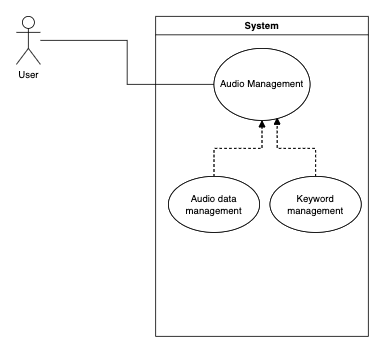

The diagram above was exported from draw.io. Its source (the exported page's mxGraphModel, read from the mxfile embedded in the PNG):
<mxGraphModel dx="815" dy="490" grid="1" gridSize="10" guides="1" tooltips="1" connect="1" arrows="1" fold="1" page="1" pageScale="1" pageWidth="827" pageHeight="1169" math="0" shadow="0">
  <root>
    <mxCell id="0" />
    <mxCell id="1" parent="0" />
    <mxCell id="6ixP4xiGUHWH1cAWha3Z-1" style="edgeStyle=orthogonalEdgeStyle;rounded=0;orthogonalLoop=1;jettySize=auto;html=1;endArrow=none;endFill=0;" edge="1" parent="1" source="6ixP4xiGUHWH1cAWha3Z-2" target="6ixP4xiGUHWH1cAWha3Z-3">
      <mxGeometry relative="1" as="geometry" />
    </mxCell>
    <mxCell id="6ixP4xiGUHWH1cAWha3Z-2" value="User&lt;br&gt;" style="shape=umlActor;verticalLabelPosition=bottom;verticalAlign=top;html=1;outlineConnect=0;" vertex="1" parent="1">
      <mxGeometry x="40" y="80" width="30" height="60" as="geometry" />
    </mxCell>
    <mxCell id="6ixP4xiGUHWH1cAWha3Z-3" value="Video Management" style="ellipse;whiteSpace=wrap;html=1;" vertex="1" parent="1">
      <mxGeometry x="287" y="120" width="120" height="90" as="geometry" />
    </mxCell>
    <mxCell id="6ixP4xiGUHWH1cAWha3Z-4" style="edgeStyle=orthogonalEdgeStyle;rounded=0;orthogonalLoop=1;jettySize=auto;html=1;endArrow=block;endFill=1;dashed=1;" edge="1" parent="1" source="6ixP4xiGUHWH1cAWha3Z-5" target="6ixP4xiGUHWH1cAWha3Z-3">
      <mxGeometry relative="1" as="geometry" />
    </mxCell>
    <mxCell id="6ixP4xiGUHWH1cAWha3Z-5" value="Background management" style="ellipse;whiteSpace=wrap;html=1;" vertex="1" parent="1">
      <mxGeometry x="230" y="280" width="114" height="70" as="geometry" />
    </mxCell>
    <mxCell id="6ixP4xiGUHWH1cAWha3Z-6" style="edgeStyle=orthogonalEdgeStyle;rounded=0;orthogonalLoop=1;jettySize=auto;html=1;exitX=0.5;exitY=0;exitDx=0;exitDy=0;entryX=0.658;entryY=0.963;entryDx=0;entryDy=0;entryPerimeter=0;dashed=1;endArrow=block;endFill=1;" edge="1" parent="1" source="6ixP4xiGUHWH1cAWha3Z-7" target="6ixP4xiGUHWH1cAWha3Z-3">
      <mxGeometry relative="1" as="geometry" />
    </mxCell>
    <mxCell id="6ixP4xiGUHWH1cAWha3Z-7" value="Movement management" style="ellipse;whiteSpace=wrap;html=1;" vertex="1" parent="1">
      <mxGeometry x="357" y="280" width="114" height="70" as="geometry" />
    </mxCell>
    <mxCell id="ugV1P9EPw_-Xgd9uNSCQ-1" value="System" style="swimlane;" vertex="1" parent="1">
      <mxGeometry x="214" y="80" width="266" height="400" as="geometry" />
    </mxCell>
    <mxCell id="ugV1P9EPw_-Xgd9uNSCQ-2" value="Audio Management" style="ellipse;whiteSpace=wrap;html=1;" vertex="1" parent="ugV1P9EPw_-Xgd9uNSCQ-1">
      <mxGeometry x="73" y="40" width="120" height="90" as="geometry" />
    </mxCell>
    <mxCell id="ugV1P9EPw_-Xgd9uNSCQ-3" style="edgeStyle=orthogonalEdgeStyle;rounded=0;orthogonalLoop=1;jettySize=auto;html=1;endArrow=block;endFill=1;dashed=1;" edge="1" parent="ugV1P9EPw_-Xgd9uNSCQ-1" source="ugV1P9EPw_-Xgd9uNSCQ-4" target="ugV1P9EPw_-Xgd9uNSCQ-2">
      <mxGeometry relative="1" as="geometry" />
    </mxCell>
    <mxCell id="ugV1P9EPw_-Xgd9uNSCQ-4" value="Audio data management" style="ellipse;whiteSpace=wrap;html=1;" vertex="1" parent="ugV1P9EPw_-Xgd9uNSCQ-1">
      <mxGeometry x="16" y="200" width="114" height="70" as="geometry" />
    </mxCell>
    <mxCell id="ugV1P9EPw_-Xgd9uNSCQ-5" style="edgeStyle=orthogonalEdgeStyle;rounded=0;orthogonalLoop=1;jettySize=auto;html=1;exitX=0.5;exitY=0;exitDx=0;exitDy=0;entryX=0.658;entryY=0.963;entryDx=0;entryDy=0;entryPerimeter=0;dashed=1;endArrow=block;endFill=1;" edge="1" parent="ugV1P9EPw_-Xgd9uNSCQ-1" source="ugV1P9EPw_-Xgd9uNSCQ-6" target="ugV1P9EPw_-Xgd9uNSCQ-2">
      <mxGeometry relative="1" as="geometry" />
    </mxCell>
    <mxCell id="ugV1P9EPw_-Xgd9uNSCQ-6" value="Keyword management" style="ellipse;whiteSpace=wrap;html=1;" vertex="1" parent="ugV1P9EPw_-Xgd9uNSCQ-1">
      <mxGeometry x="143" y="200" width="114" height="70" as="geometry" />
    </mxCell>
  </root>
</mxGraphModel>